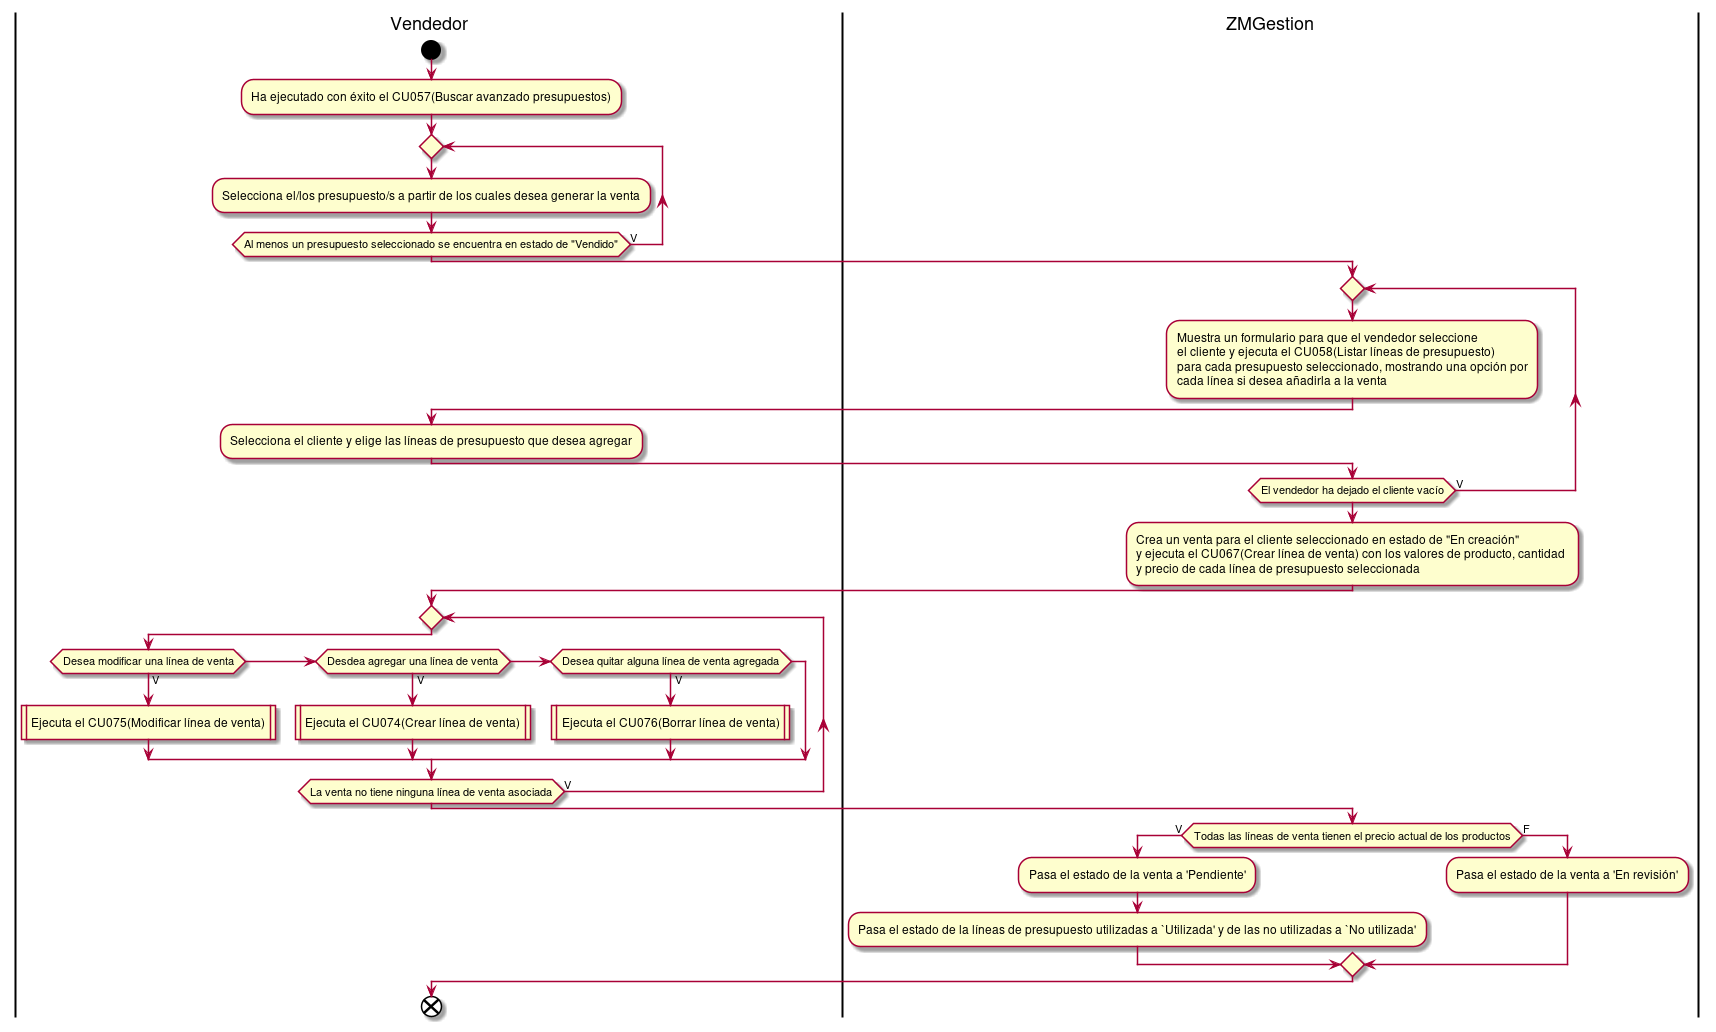

The diagram above was rendered by PlantUML. Its source (embedded in the PNG):
@startuml transformarPresupuestosEnVenta
|Vendedor|
start
:Ha ejecutado con éxito el CU057(Buscar avanzado presupuestos);
repeat
:Selecciona el/los presupuesto/s a partir de los cuales desea generar la venta;
repeat while(Al menos un presupuesto seleccionado se encuentra en estado de "Vendido") is (V)
|ZMGestion|
repeat
:Muestra un formulario para que el vendedor seleccione
el cliente y ejecuta el CU058(Listar líneas de presupuesto)
para cada presupuesto seleccionado, mostrando una opción por
cada línea si desea añadirla a la venta ;
|Vendedor|
:Selecciona el cliente y elige las líneas de presupuesto que desea agregar;
|ZMGestion|
repeat while(El vendedor ha dejado el cliente vacío) is (V)
:Crea un venta para el cliente seleccionado en estado de "En creación"
y ejecuta el CU067(Crear línea de venta) con los valores de producto, cantidad 
y precio de cada línea de presupuesto seleccionada;
|Vendedor|
repeat
if (Desea modificar una línea de venta) then (V)
:Ejecuta el CU075(Modificar línea de venta)|
else if (Desdea agregar una línea de venta) then (V)
:Ejecuta el CU074(Crear línea de venta)|
else if (Desea quitar alguna línea de venta agregada) then (V)
:Ejecuta el CU076(Borrar línea de venta)|
endif
repeat while(La venta no tiene ninguna línea de venta asociada) is (V)
|ZMGestion|
if(Todas las líneas de venta tienen el precio actual de los productos) then (V)
:Pasa el estado de la venta a 'Pendiente';
:Pasa el estado de la líneas de presupuesto utilizadas a `Utilizada' y de las no utilizadas a `No utilizada';
else (F)
:Pasa el estado de la venta a 'En revisión';
endif
|Vendedor|
end
@enduml